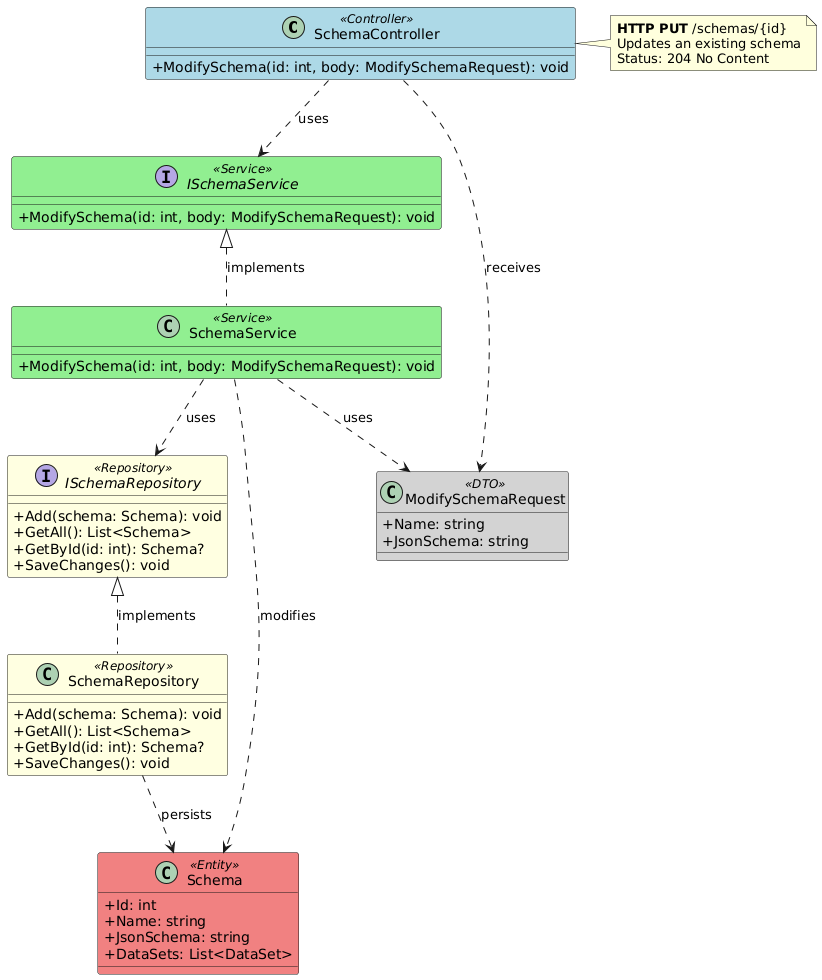

The diagram above was rendered by PlantUML. Its source (embedded in the PNG):
@startuml Schema_ModifySchema_Endpoint

' Endpoint: PUT /schemas/{id}
' Controller: SchemaController
' Method: ModifySchema

skinparam classAttributeIconSize 0
skinparam class {
    BackgroundColor<<Controller>> LightBlue
    BackgroundColor<<Service>> LightGreen
    BackgroundColor<<Repository>> LightYellow
    BackgroundColor<<Entity>> LightCoral
    BackgroundColor<<DTO>> LightGray
}

class SchemaController <<Controller>> {
    + ModifySchema(id: int, body: ModifySchemaRequest): void
}

interface ISchemaService <<Service>> {
    + ModifySchema(id: int, body: ModifySchemaRequest): void
}

class SchemaService <<Service>> {
    + ModifySchema(id: int, body: ModifySchemaRequest): void
}

class ModifySchemaRequest <<DTO>> {
    + Name: string
    + JsonSchema: string
}

interface ISchemaRepository <<Repository>> {
    + Add(schema: Schema): void
    + GetAll(): List<Schema>
    + GetById(id: int): Schema?
    + SaveChanges(): void
}

class SchemaRepository <<Repository>> {
    + Add(schema: Schema): void
    + GetAll(): List<Schema>
    + GetById(id: int): Schema?
    + SaveChanges(): void
}

class Schema <<Entity>> {
    + Id: int
    + Name: string
    + JsonSchema: string
    + DataSets: List<DataSet>
}

' Relationships
SchemaController ..> ISchemaService : uses
SchemaController ..> ModifySchemaRequest : receives
ISchemaService <|.. SchemaService : implements
SchemaService ..> ISchemaRepository : uses
SchemaService ..> ModifySchemaRequest : uses
SchemaService ..> Schema : modifies
ISchemaRepository <|.. SchemaRepository : implements
SchemaRepository ..> Schema : persists

note right of SchemaController
  **HTTP PUT** /schemas/{id}
  Updates an existing schema
  Status: 204 No Content
end note

@enduml